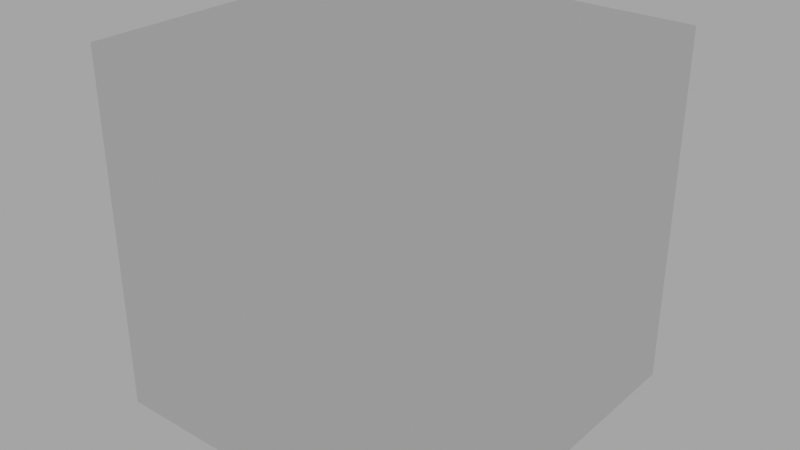 # Source: Fighter_Aircraft.blend  (saved by Blender 4.1.24; exported with 4.5.12 LTS)
import bpy
from mathutils import Matrix  # noqa: F401  (used for matrix-valued properties, if any)

bpy.ops.wm.read_factory_settings(use_empty=True)
scene = bpy.context.scene
scene.name = 'Scene'

# ---- collections
col_collection = bpy.data.collections.new('Collection'); scene.collection.children.link(col_collection)

# ---- images (referenced by path relative to the original .blend; pixels are not part of the script)
import os
ASSET_DIR = os.environ.get("B2B_ASSET_DIR", "")  # directory of the original .blend (textures are referenced by path, not embedded)
HERE = os.path.dirname(os.path.abspath(__file__))  # packed textures are extracted next to this script under _unpacked/

def load_image(name, relpath, width, height, colorspace="sRGB"):
    """Load a texture the original file referenced (path relative to the .blend, or extracted next to this script)."""
    p = next((c for c in (os.path.join(HERE, relpath), os.path.join(ASSET_DIR, relpath)) if relpath and os.path.exists(c)), "")
    if p:
        img = bpy.data.images.load(p, check_existing=True)
        img.name = name
    else:  # same state as the original file: an image datablock whose file is absent (Cycles renders it pink)
        img = bpy.data.images.new(name, width, height)
        img.source = "FILE"
        img.filepath = "//" + (relpath or name)
    img.colorspace_settings.name = colorspace
    return img
img_blenderaxes_png = load_image('blenderaxes.png', 'blenderaxes.png', 1024, 1024, 'sRGB')

# ---- materials (node trees are filled in below, after node groups)
mat_material = bpy.data.materials.new('Material')
mat_material.use_transparent_shadow = False

# ---- node groups
ng_auto_smooth = bpy.data.node_groups.new('Auto Smooth', 'GeometryNodeTree')
_s = ng_auto_smooth.interface.new_socket(name='Geometry', in_out='OUTPUT', socket_type='NodeSocketGeometry')
_s = ng_auto_smooth.interface.new_socket(name='Geometry', in_out='INPUT', socket_type='NodeSocketGeometry')
_s = ng_auto_smooth.interface.new_socket(name='Angle', in_out='INPUT', socket_type='NodeSocketFloat')
_s.subtype = 'ANGLE'
_s.min_value = 0.0
_s.max_value = 3.142
ng_auto_smooth.is_modifier = True
_N = ng_auto_smooth.nodes; _L = ng_auto_smooth.links
n0 = _N.new('NodeGroupOutput'); n0.name = 'Group Output'; n0.location = (480, -100)
n1 = _N.new('NodeGroupInput'); n1.name = 'Group Input'; n1.location = (-420, -300)
n2 = _N.new('NodeGroupInput'); n2.name = 'Group Input.001'; n2.location = (-60, -100)
n3 = _N.new('GeometryNodeSetShadeSmooth'); n3.name = 'Set Shade Smooth'; n3.location = (120, -100)
n3.domain = 'EDGE'
n4 = _N.new('GeometryNodeSetShadeSmooth'); n4.name = 'Set Shade Smooth.001'; n4.location = (300, -100)
n5 = _N.new('GeometryNodeInputMeshEdgeAngle'); n5.name = 'Edge Angle'; n5.location = (-420, -220)
n6 = _N.new('GeometryNodeInputEdgeSmooth'); n6.name = 'Is Edge Smooth'; n6.location = (-60, -160)
n7 = _N.new('GeometryNodeInputShadeSmooth'); n7.name = 'Is Face Smooth'; n7.location = (-240, -340)
n8 = _N.new('FunctionNodeBooleanMath'); n8.name = 'Boolean Math'; n8.location = (-60, -220)
n9 = _N.new('FunctionNodeCompare'); n9.name = 'Compare'; n9.location = (-240, -180)
n9.operation = 'LESS_EQUAL'
_L.new(n5.outputs[0], n9.inputs[0])
_L.new(n4.outputs[0], n0.inputs[0])
_L.new(n1.outputs[1], n9.inputs[1])
_L.new(n9.outputs[0], n8.inputs[0])
_L.new(n7.outputs[0], n8.inputs[1])
_L.new(n2.outputs[0], n3.inputs[0])
_L.new(n6.outputs[0], n3.inputs[1])
_L.new(n3.outputs[0], n4.inputs[0])
_L.new(n8.outputs[0], n3.inputs[2])
n0.is_active_output = True

# ---- material node trees
mat_material.use_nodes = True; mat_material.node_tree.nodes.clear()
_N = mat_material.node_tree.nodes; _L = mat_material.node_tree.links
n0 = _N.new('ShaderNodeBsdfPrincipled'); n0.name = 'Principled BSDF'; n0.location = (10, 300)
n1 = _N.new('ShaderNodeOutputMaterial'); n1.name = 'Material Output'; n1.location = (300, 300)
n2 = _N.new('ShaderNodeTexImage'); n2.name = 'Image Texture'; n2.location = (-314, 299)
n2.image = img_blenderaxes_png
n2.interpolation = 'Closest'
_L.new(n0.outputs[0], n1.inputs[0])
_L.new(n2.outputs[0], n0.inputs[0])
n1.is_active_output = True

# ---- world
world_world = bpy.data.worlds.new('World'); scene.world = world_world
world_world.use_nodes = True; world_world.node_tree.nodes.clear()
_N = world_world.node_tree.nodes; _L = world_world.node_tree.links
n0 = _N.new('ShaderNodeOutputWorld'); n0.name = 'World Output'; n0.location = (300, 300)
n1 = _N.new('ShaderNodeBackground'); n1.name = 'Background'; n1.location = (10, 300)
n1.inputs[0].default_value = (0.3844, 0.3844, 0.3844, 1.0)
_L.new(n1.outputs[0], n0.inputs[0])
n0.is_active_output = True
world_world.color = (0.05088, 0.05088, 0.05088)
world_world.use_sun_shadow = False
world_world.sun_shadow_jitter_overblur = 0.0

# ---- meshes
me_cube_004 = bpy.data.meshes.new('Cube.004')
me_cube_004.from_pydata([(-0.08943, -0.396, 0.09602), (0.00562, -0.2846, 0.1479), (0.00562, 0.8429, -0.02634), (-0.4573, 0.7128, -0.01059), (-0.1055, -0.3961, -0.06233), (0.00562, -0.3958, -0.06318), (0.00562, -0.5847, -0.06269), (-0.1492, -0.3956, 0.05131), (-0.2098, -0.5435, 8.149e-05), (-0.8979, 1.145, 8.149e-05), (-0.731, 0.9461, 0.01075), (-0.9342, 1.133, 8.149e-05), (0.005619, -0.986, 8.149e-05), (0.00562, -0.7233, 0.08236), (0.00562, 1.065, 0.05095), (-0.01564, 1.293, 8.149e-05), (-1.003, 0.978, 8.149e-05), (-1.005, 1.019, 8.149e-05), (-0.536, 0.9946, 8.149e-05), (-0.4917, 0.9982, 8.149e-05), (-0.3505, 0.8447, 0.01391), (-0.1021, -0.7761, 8.149e-05), (-0.06305, -0.5749, 0.08236), (-0.1484, -0.3952, -0.0115), (-0.731, 0.9461, -0.01059), (0.00562, -0.7157, -0.01432), (0.00562, 1.081, -0.02461), (-0.7964, 0.8404, -0.01059), (-0.4211, 0.8171, -0.01059), (-0.05922, -0.5776, -0.06233), (0.00562, 1.065, 0.00893), (0.00562, 1.081, 0.05511), (-0.4211, 0.8171, 0.01075), (0.00562, 1.081, 0.004777), (-0.4896, 0.8742, 0.008392), (-0.7149, 0.968, 0.008394), (-0.8081, 1.079, 0.002435), (-0.5538, 0.9734, 0.002437), (-0.7651, 0.9414, 0.009708), (-0.8026, 0.8807, 0.009706), (-0.9706, 1.025, 0.001124), (-0.9286, 1.092, 0.001122), (-0.02243, 1.095, 0.003856), (-0.4079, 0.8564, 0.009555), (-0.4589, 0.9873, 0.0009719), (-0.03781, 1.248, 0.001335), (-0.4896, 0.8748, 0.01708), (-0.7149, 0.9686, 0.01708), (-0.5538, 0.974, 0.01113), (-0.8081, 1.08, 0.01112), (-0.7651, 0.942, 0.0184), (-0.8026, 0.8813, 0.01839), (-0.9286, 1.093, 0.009811), (-0.9706, 1.025, 0.009813), (-0.02243, 1.095, 0.01254), (-0.4079, 0.857, 0.01824), (-0.03781, 1.248, 0.01002), (-0.4589, 0.9878, 0.00966), (-0.1206, -0.2731, -0.0626), (0.00562, -0.2721, -0.06318), (-0.1888, -0.272, 0.04372), (-0.2588, -0.3905, 8.149e-05), (-0.188, -0.2728, -0.01119), (-0.1183, -0.2529, 0.07755), (-0.1105, -0.2917, 0.08256), (-0.1312, -0.2722, 0.07184), (0.00562, -0.1595, 0.143), (0.00562, -0.204, 0.1447), (-0.07338, 0.2133, 0.2266), (-0.1738, 0.5612, 0.3527), (-0.03275, 0.1273, 0.1246), (-0.0108, 0.6408, 0.1303), (-0.00515, 0.1462, 0.1428), (-0.1112, 0.7816, 0.232), (-0.2238, 1.082, 0.3908), (-0.0325, 0.6456, 0.1185), (-0.08845, 0.2127, 0.215), (-0.09103, 0.7864, 0.245), (-0.08885, 0.7755, 0.2431), (0.006172, -0.2889, 0.1444), (-0.08888, -0.4004, 0.09255), (0.006172, -0.5878, 0.1275), (-0.0625, -0.5793, 0.07889), (0.006172, -0.7276, 0.07889), (-0.1177, -0.2573, 0.07409), (-0.1099, -0.2961, 0.0791), (0.006172, -0.1639, 0.1395), (0.006172, -0.2083, 0.1413), (0.00562, 0.2696, 0.1262), (0.00562, 0.2601, 0.1266), (0.00562, 0.8471, 0.09935), (0.00562, 0.8373, 0.1004), (-0.2218, 0.2601, 0.01135), (-0.2252, 0.2695, 0.01075), (-0.4547, 0.7079, 0.01075), (-0.4556, 0.7176, 0.01075), (0.00562, 0.2601, -0.06318), (0.00562, 0.2696, -0.06287), (-0.19, 0.2696, -0.06261), (-0.1866, 0.2601, -0.06318), (-0.4701, 0.2691, 8.149e-05), (-0.4752, 0.2786, 8.149e-05), (-0.3646, 0.2695, 0.01075), (-0.3596, 0.2601, 0.01104), (-0.7937, 0.8447, 0.01075), (-0.7922, 0.8348, 0.01075), (-0.8003, 0.8429, 0.01055), (-0.7999, 0.8434, 0.01057), (-0.7971, 0.845, 0.01063), (-0.3596, 0.2601, -0.01059), (-0.3646, 0.2695, -0.01059), (-0.7969, 0.845, 0.004703), (-0.7936, 0.8448, 0.004821), (-0.7922, 0.8348, 0.00482), (-0.8001, 0.843, 0.004621), (-0.7998, 0.8434, 0.004641), (-0.2201, 0.2601, 0.005665), (-0.2241, 0.2694, 0.004919), (0.00562, 0.2699, 0.1203), (0.00562, 0.2604, 0.1207), (-0.4541, 0.7078, 0.004859), (-0.4551, 0.7174, 0.004847), (0.00562, 0.8469, 0.09343), (0.00562, 0.8371, 0.09448), (-0.189, 0.2699, -0.05679), (-0.1859, 0.2602, -0.05729), (0.00562, 0.2598, -0.05725), (0.00562, 0.2694, -0.05695), (-0.4647, 0.2716, 6.428e-05), (-0.4698, 0.2811, 6.093e-05), (-0.3643, 0.2696, 0.004833), (-0.3594, 0.26, 0.005114), (-0.3582, 0.2606, -0.004832), (-0.3637, 0.27, -0.004751), (-0.2173, 0.2832, 0.01359), (-0.43, 0.6965, 0.01744), (-0.01218, 0.8124, 0.09425), (-0.00911, 0.2845, 0.1225), (-0.2192, 0.283, 0.02025), (-0.4319, 0.6962, 0.0241), (-0.01104, 0.2842, 0.1292), (-0.0141, 0.8121, 0.1009), (0.001285, -0.5785, -0.06318), (0.0005897, -0.4008, -0.06318), (-0.0985, -0.4009, -0.06318), (-0.05957, -0.571, -0.06318), (0.01065, -0.4008, -0.06318), (0.009955, -0.5785, -0.06318), (0.0005897, -0.4008, -0.06816), (0.001285, -0.5785, -0.06816), (-0.05957, -0.571, -0.06816), (-0.0985, -0.4009, -0.06816), (0.009955, -0.5785, -0.06816), (0.01065, -0.4008, -0.06816), (0.00562, -0.7233, -0.01059), (-0.0659, -0.5668, -0.06205), (0.00562, -0.5834, -0.06318), (0.00562, -0.7113, -0.01333), (0.00562, -0.5728, -0.04444), (-0.05922, -0.5659, -0.0432), (-0.1202, -0.2723, -0.06318), (-0.1048, -0.396, -0.06318), (-0.06305, -0.5749, -0.06318), (-0.1492, -0.3956, -0.01059), (-0.1888, -0.272, -0.01059), (-0.1455, -0.3945, -0.008627), (-0.1025, -0.3954, -0.05952), (-0.1178, -0.2725, -0.05959), (-0.06277, -0.566, -0.05942), (-0.1852, -0.2722, -0.008183), (-0.4573, 0.7128, -0.02818), (0.00562, 0.8437, -0.03872), (0.00562, 1.081, -0.02749), (-0.4211, 0.817, -0.02401)], [], [(136, 141, 140, 137), (104, 95, 32, 10), (4, 166, 167, 58), (22, 82, 80, 0), (27, 24, 28, 3), (103, 100, 61, 60), (143, 148, 151, 144), (160, 164, 109, 99), (26, 172, 173, 28), (3, 170, 171, 2), (110, 27, 3, 98), (98, 3, 2, 97), (59, 160, 99, 96), (63, 92, 103, 60, 65), (63, 84, 86, 66), (102, 93, 94, 105), (13, 83, 82, 22), (7, 22, 0), (9, 11, 10), (108, 39, 40, 17, 107), (18, 32, 19), (9, 24, 11), (16, 17, 27), (18, 19, 28), (60, 61, 8, 7), (35, 47, 49, 36), (38, 50, 51, 39), (16, 27, 110, 101), (22, 21, 12, 13), (37, 48, 46, 34), (7, 8, 21, 22), (61, 164, 163, 8), (18, 28, 24, 9), (21, 162, 154, 12), (11, 24, 27, 17), (15, 26, 28, 19), (8, 163, 162, 21), (20, 14, 30), (20, 32, 31, 14), (30, 33, 32, 20), (32, 34, 35, 10), (10, 35, 36, 9), (9, 36, 37, 18), (18, 37, 34, 32), (16, 106, 107, 17), (10, 38, 39, 108, 104), (17, 40, 41, 11), (11, 41, 38, 10), (33, 42, 43, 32), (32, 43, 44, 19), (19, 44, 45, 15), (15, 45, 42, 33), (46, 48, 49, 47), (50, 52, 53, 51), (54, 56, 57, 55), (42, 54, 55, 43), (41, 52, 50, 38), (36, 49, 48, 37), (45, 56, 54, 42), (39, 51, 53, 40), (43, 55, 57, 44), (40, 53, 52, 41), (44, 57, 56, 45), (34, 46, 47, 35), (106, 16, 101, 102, 105), (100, 109, 164, 61), (95, 90, 31, 32), (5, 161, 160, 59), (155, 168, 166, 4), (0, 64, 65, 60, 7), (63, 65, 64), (1, 67, 64, 0), (68, 72, 71, 78), (77, 74, 69, 68, 78), (68, 76, 70, 72), (73, 74, 77), (69, 76, 68), (76, 73, 75, 70), (59, 96, 126, 127, 97, 2, 171, 172, 26, 15, 33, 30, 14, 31, 90, 122, 123, 91, 88, 118, 119, 89, 66, 86, 87, 67, 1, 79, 81, 83, 13, 12, 154, 25, 157, 158, 6, 156, 147, 152, 153, 146, 5), (71, 75, 73, 78), (74, 73, 76, 69), (82, 83, 81), (81, 79, 80, 82), (84, 85, 87, 86), (0, 80, 79, 1), (64, 85, 84, 63), (67, 87, 85, 64), (108, 111, 112, 104), (92, 116, 131, 103), (102, 130, 117, 93), (91, 123, 120, 94), (100, 128, 132, 109), (110, 133, 129, 101), (95, 121, 122, 90), (109, 132, 125, 99), (97, 127, 124, 98), (66, 89, 92, 63), (112, 111, 115, 114, 113), (117, 116, 119, 118), (121, 120, 123, 122), (125, 124, 127, 126), (129, 128, 131, 130), (133, 132, 128, 129), (130, 131, 116, 117), (120, 121, 112, 113), (124, 125, 132, 133), (101, 129, 130, 102), (105, 113, 114, 106), (103, 131, 128, 100), (94, 120, 113, 105), (106, 114, 115, 107), (104, 112, 121, 95), (107, 115, 111, 108), (93, 117, 118, 88), (99, 125, 126, 96), (98, 124, 133, 110), (89, 119, 116, 92), (93, 134, 135, 94), (94, 135, 136, 91), (91, 136, 137, 88), (88, 137, 134, 93), (138, 140, 141, 139), (137, 140, 138, 134), (135, 139, 141, 136), (134, 138, 139, 135), (156, 142, 143, 5), (5, 143, 144, 161), (161, 144, 145, 162), (162, 145, 142, 156), (5, 146, 147, 156), (149, 150, 151, 148), (146, 153, 152, 147), (142, 149, 148, 143), (144, 151, 150, 145), (145, 150, 149, 142), (25, 154, 162, 29), (29, 162, 156, 6), (159, 158, 157), (6, 158, 159, 29), (29, 159, 157, 25), (58, 160, 161, 4), (155, 162, 163, 23), (4, 161, 162, 155), (23, 163, 164, 62), (62, 164, 160, 58), (165, 166, 168), (166, 165, 169, 167), (62, 169, 165, 23), (23, 165, 168, 155), (58, 167, 169, 62), (170, 173, 172, 171), (28, 173, 170, 3)])
me_cube_004.polygons.foreach_set('use_smooth', [True] * 152)
me_cube_004.polygons.foreach_set('material_index', [0, 0, 0, 0, 0, 0, 0, 0, 0, 0, 0, 0, 0, 0, 0, 0, 0, 0, 0, 0, 0, 0, 0, 0, 0, 0, 0, 0, 0, 0, 0, 0, 0, 0, 0, 0, 0, 1, 0, 0, 0, 0, 0, 0, 0, 0, 0, 0, 0, 0, 0, 0, 0, 0, 0, 0, 0, 0, 0, 0, 0, 0, 0, 0, 0, 0, 0, 0, 0, 0, 0, 0, 0, 0, 0, 0, 0, 0, 0, 0, 0, 2, 2, 2, 0, 0, 0, 0, 0, 0, 0, 0, 0, 0, 0, 0, 0, 0, 0, 0, 0, 0, 0, 0, 0, 0, 0, 0, 0, 0, 0, 0, 0, 0, 0, 0, 0, 0, 0, 0, 0, 0, 0, 0, 0, 0, 0, 0, 0, 0, 0, 0, 0, 0, 0, 0, 0, 0, 0, 0, 0, 0, 0, 0, 0, 0, 0, 0, 0, 0, 0, 0])
_uv = me_cube_004.uv_layers.new(name='UVMap')
_uv.uv.foreach_set('vector', [0.3583, 0.3583, 0.6417, 0.3583, 0.6417, 0.6417, 0.3583, 0.6417, 0.7745, 0.01013, 0.893, 0.3345, 0.7975, 0.3666, 0.677, 0.06906, 0.3583, 0.3583, 0.6417, 0.3583, 0.6417, 0.6417, 0.3583, 0.6417, 0.3583, 0.3583, 0.6417, 0.3583, 0.6417, 0.6417, 0.3583, 0.6417, -0.003218, 0.3499, 0.3168, 0.3499, 0.3168, 0.6699, -0.003218, 0.6699, 0.6476, 0.692, 0.6414, 0.6003, 1.086, 0.7743, 1.007, 0.8326, -0.003218, 0.3499, 0.3168, 0.3499, 0.3168, 0.6699, -0.003218, 0.6699, -0.003218, 0.3499, 0.3168, 0.3499, 0.3168, 0.6699, -0.003218, 0.6699, 0.3583, 0.3583, 0.6417, 0.3583, 0.6417, 0.6417, 0.3583, 0.6417, -0.003218, 0.3499, 0.3168, 0.3499, 0.3168, 0.6699, -0.003218, 0.6699, -0.003218, 0.3499, 0.3168, 0.3499, 0.3168, 0.6699, -0.003218, 0.6699, 0.3136, 0.3272, -0.006421, 0.3272, -0.006421, 0.007225, 0.3136, 0.007225, -0.003218, 0.3499, 0.3168, 0.3499, 0.3168, 0.6699, -0.003218, 0.6699, 0.9938, 0.8911, 0.6478, 0.8063, 0.6476, 0.692, 1.007, 0.8326, 1.007, 0.8804, 0.3583, 0.3583, 0.6417, 0.3583, 0.6417, 0.6417, 0.3583, 0.6417, 1.32, 0.4256, 1.319, 0.559, 0.9022, 0.3354, 0.784, 0.01162, 0.3583, 0.3583, 0.6417, 0.3583, 0.6417, 0.6417, 0.3583, 0.6417, 0.34, 0.34, 0.66, 0.34, 0.66, 0.66, 0.4883, -0.09235, 0.4998, -0.1269, 0.677, 0.06906, 0.7743, 0.006847, 0.7403, 0.001215, 0.6042, -0.1607, 0.6097, -0.1936, 0.7759, 0.004152, 0.3583, 0.3583, 0.6417, 0.3583, 0.6417, 0.6417, -0.003218, 0.3499, 0.3168, 0.3499, 0.3168, 0.6699, -0.003218, 0.3499, 0.3168, 0.3499, 0.3168, 0.6699, -0.003218, 0.3499, 0.3168, 0.3499, 0.3168, 0.6699, 0.34, 0.34, 0.66, 0.34, 0.66, 0.66, 0.34, 0.66, 0.6559, 0.0843, 0.6554, 0.0843, 0.55, -0.005823, 0.5506, -0.005818, 0.6818, 0.03654, 0.6813, 0.03653, 0.7397, 0.00121, 0.7403, 0.001215, -0.003218, 0.3499, 0.3168, 0.3499, 0.3168, 0.6699, -0.003218, 0.6699, 0.3342, 0.6737, 0.653, 0.6737, 0.653, 0.9925, 0.3342, 0.9925, 0.3583, 0.3583, 0.6417, 0.3583, 0.6417, 0.6417, 0.3583, 0.6417, 0.34, 0.34, 0.66, 0.34, 0.66, 0.66, 0.34, 0.66, -0.003218, 0.3499, 0.3168, 0.3499, 0.3168, 0.6699, -0.003218, 0.6699, -0.003218, 0.3499, 0.3168, 0.3499, 0.3168, 0.6699, -0.003218, 0.6699, -0.003218, 0.3499, 0.3168, 0.3499, 0.3168, 0.6699, -0.003218, 0.6699, -0.003218, 0.3499, 0.3168, 0.3499, 0.3168, 0.6699, -0.003218, 0.6699, -0.003218, 0.3499, 0.3168, 0.3499, 0.3168, 0.6699, -0.003218, 0.6699, -0.003218, 0.3499, 0.3168, 0.3499, 0.3168, 0.6699, -0.003218, 0.6699, 0.3583, 0.3583, 0.6417, 0.3583, 0.6417, 0.6417, -0.003218, 0.3499, 0.3168, 0.3499, 0.3168, 0.6699, -0.003218, 0.6699, 0.3583, 0.3583, 0.6417, 0.3583, 0.6417, 0.6417, 0.3583, 0.6417, 0.7975, 0.3666, 0.7435, 0.3006, 0.6559, 0.0843, 0.677, 0.06906, 0.677, 0.06906, 0.6559, 0.0843, 0.5506, -0.005818, 0.4883, -0.09235, -0.003218, 0.3499, 0.3168, 0.3499, 0.3168, 0.6699, -0.003218, 0.6699, 0.3583, 0.3583, 0.6417, 0.3583, 0.6417, 0.6417, 0.3583, 0.6417, -0.003218, 0.3499, 0.3168, 0.3499, 0.3168, 0.6699, -0.003218, 0.6699, 0.677, 0.06906, 0.6818, 0.03654, 0.7403, 0.001215, 0.7743, 0.006847, 0.7745, 0.01013, -0.003218, 0.3499, 0.3168, 0.3499, 0.3168, 0.6699, -0.003218, 0.6699, 0.4998, -0.1269, 0.5392, -0.1212, 0.6818, 0.03654, 0.677, 0.06906, 0.3341, 0.3882, 0.3203, 0.3609, 0.5508, -0.01787, 0.5892, -0.031, 0.3583, 0.3583, 0.6417, 0.3583, 0.6417, 0.6417, 0.3583, 0.6417, 0.0, 0.0, 1.0, 0.0, 1.0, 1.0, 0.0, 1.0, 0.3583, 0.3583, 0.6417, 0.3583, 0.6417, 0.6417, 0.3583, 0.6417, 0.7429, 0.3006, 0.6487, 0.2383, 0.55, -0.005823, 0.6554, 0.0843, 0.6813, 0.03653, 0.5386, -0.1212, 0.6037, -0.1607, 0.7397, 0.00121, 0.3198, 0.3609, 0.1698, 0.3468, 0.4218, -0.06693, 0.5502, -0.01787, 0.3203, 0.3609, 0.3198, 0.3609, 0.5502, -0.01787, 0.5508, -0.01787, 0.3583, 0.3583, 0.6417, 0.3583, 0.6417, 0.6417, 0.3583, 0.6417, 0.3583, 0.3583, 0.6417, 0.3583, 0.6417, 0.6417, 0.3583, 0.6417, 0.3583, 0.3583, 0.6417, 0.3583, 0.6417, 0.6417, 0.3583, 0.6417, 0.7403, 0.001215, 0.7397, 0.00121, 0.6037, -0.1607, 0.6042, -0.1607, 0.3583, 0.3583, 0.6417, 0.3583, 0.6417, 0.6417, 0.3583, 0.6417, 0.3583, 0.3583, 0.6417, 0.3583, 0.6417, 0.6417, 0.3583, 0.6417, 0.3583, 0.3583, 0.6417, 0.3583, 0.6417, 0.6417, 0.3583, 0.6417, 0.7435, 0.3006, 0.7429, 0.3006, 0.6554, 0.0843, 0.6559, 0.0843, 0.5, 0.66, 0.6522, 0.5494, 0.594, 0.3706, 0.406, 0.3706, 0.3478, 0.5494, -0.003218, 0.3499, 0.3168, 0.3499, 0.3168, 0.6699, -0.003218, 0.6699, 0.6863, -0.06548, 0.5626, 0.3867, 0.3341, 0.3882, 0.5892, -0.031, -0.003218, 0.3499, 0.3168, 0.3499, 0.3168, 0.6699, -0.003218, 0.6699, 0.3583, 0.3583, 0.6417, 0.3583, 0.6417, 0.6417, 0.3583, 0.6417, 0.5, 0.66, 0.6522, 0.5494, 0.594, 0.3706, 0.406, 0.3706, 0.3478, 0.5494, 0.3583, 0.3583, 0.6417, 0.3583, 0.6417, 0.6417, 0.3583, 0.3583, 0.6417, 0.3583, 0.6417, 0.6417, 0.3583, 0.6417, 0.3583, 0.3583, 0.6417, 0.3583, 0.6417, 0.6417, 0.3583, 0.6417, 0.1541, 0.6578, -0.002409, 0.6658, 0.026, 0.9809, 0.263, 0.9809, 0.3042, 0.6658, 0.3583, 0.3583, 0.6417, 0.3583, 0.6417, 0.6417, 0.3583, 0.6417, 0.3583, 0.3583, 0.6417, 0.3583, 0.6417, 0.6417, 0.3583, 0.3583, 0.6417, 0.3583, 0.6417, 0.6417, 0.8239, -0.2456, 0.8485, 0.4327, 0.6847, 0.27, 0.6935, -0.3478, -0.002709, 0.8755, 0.01488, 0.776, 0.02433, 0.776, 0.02512, 0.7743, 0.01568, 0.7743, 0.09066, 0.6721, 0.0713, 0.6722, 0.09546, 0.6313, 0.09992, 0.6313, 0.1491, 0.5977, 0.1457, 0.6306, 0.1518, 0.6332, 0.218, 0.6322, 0.2249, 0.6294, 0.291, 0.6689, 0.2814, 0.6691, 0.283, 0.6708, 0.2925, 0.6706, 0.3246, 0.773, 0.3147, 0.773, 0.3152, 0.7748, 0.3251, 0.7748, 0.3456, 0.8548, 0.3395, 0.8556, 0.3417, 0.8643, 0.3478, 0.8635, 0.3519, 0.8794, 0.3457, 0.8802, 0.3109, 0.9399, 0.2232, 0.9675, 0.2295, 0.9667, 0.08011, 1.019, 0.0701, 0.9649, 0.06401, 0.9633, 0.06584, 0.9624, 0.01809, 0.9343, -0.01266, 0.9363, -0.01343, 0.9361, -0.0148, 0.9353, -0.02308, 0.9352, -0.01708, 0.9003, -0.008863, 0.9004, -0.006927, 0.8993, 0.3583, 0.3583, 0.6417, 0.3583, 0.6417, 0.6417, 0.3583, 0.6417, 1.078, 0.7913, 0.8485, 0.4327, 0.8239, -0.2456, 1.023, 0.1705, 0.34, 0.34, 0.66, 0.34, 0.66, 0.66, 0.34, 0.34, 0.66, 0.34, 0.66, 0.66, 0.34, 0.66, 0.34, 0.34, 0.66, 0.34, 0.66, 0.66, 0.34, 0.66, 0.3583, 0.3583, 0.6417, 0.3583, 0.6417, 0.6417, 0.3583, 0.6417, 0.3583, 0.3583, 0.6417, 0.3583, 0.6417, 0.6417, 0.3583, 0.6417, 0.3583, 0.3583, 0.6417, 0.3583, 0.6417, 0.6417, 0.3583, 0.6417, 0.3583, 0.3583, 0.6417, 0.3583, 0.6417, 0.6417, 0.3583, 0.6417, 0.3583, 0.3583, 0.6417, 0.3583, 0.6417, 0.6417, 0.3583, 0.6417, 0.3583, 0.3583, 0.6417, 0.3583, 0.6417, 0.6417, 0.3583, 0.6417, 0.3583, 0.3583, 0.6417, 0.3583, 0.6417, 0.6417, 0.3583, 0.6417, -0.003218, 0.3499, 0.3168, 0.3499, 0.3168, 0.6699, -0.003218, 0.6699, -0.003218, 0.3499, 0.3168, 0.3499, 0.3168, 0.6699, -0.003218, 0.6699, 0.6863, -0.06548, 0.6864, -0.06493, 0.5629, 0.3867, 0.5626, 0.3867, -0.003218, 0.3499, 0.3168, 0.3499, 0.3168, 0.6699, -0.003218, 0.6699, -0.003218, 0.3499, 0.3168, 0.3499, 0.3168, 0.6699, -0.003218, 0.6699, 0.9311, 0.9941, 0.6482, 0.995, 0.6478, 0.8063, 0.9938, 0.8911, 0.7745, 0.01023, 0.7743, 0.007013, 0.7758, 0.004319, 0.7763, 0.003997, 0.784, 0.01166, 0.3583, 0.3583, 0.6417, 0.3583, 0.6417, 0.6417, 0.3583, 0.6417, 0.6864, -0.06493, 0.6959, -0.06403, 0.5724, 0.3866, 0.5629, 0.3867, -0.003218, 0.3499, 0.3168, 0.3499, 0.3168, 0.6699, -0.003218, 0.6699, 0.3583, 0.3583, 0.6417, 0.3583, 0.6417, 0.6417, 0.3583, 0.6417, -0.003218, 0.3499, 0.3168, 0.3499, 0.3168, 0.6699, -0.003218, 0.6699, 0.3583, 0.3583, 0.6417, 0.3583, 0.6417, 0.6417, 0.3583, 0.6417, 0.9023, 0.3361, 0.8931, 0.3351, 0.7745, 0.01023, 0.784, 0.01166, -0.003218, 0.3499, 0.3168, 0.3499, 0.3168, 0.6699, -0.003218, 0.6699, -0.003218, 0.3499, 0.3168, 0.3499, 0.3168, 0.6699, -0.003218, 0.6699, 0.3583, 0.3583, 0.6417, 0.3583, 0.6417, 0.6417, 0.3583, 0.6417, 0.3583, 0.3583, 0.6417, 0.3583, 0.6417, 0.6417, 0.3583, 0.6417, 0.9022, 0.3354, 0.9023, 0.3361, 0.784, 0.01166, 0.784, 0.01162, 0.3583, 0.3583, 0.6417, 0.3583, 0.6417, 0.6417, 0.3583, 0.6417, 0.3583, 0.3583, 0.6417, 0.3583, 0.6417, 0.6417, 0.3583, 0.6417, 0.3583, 0.3583, 0.6417, 0.3583, 0.6417, 0.6417, 0.3583, 0.6417, 0.3583, 0.3583, 0.6417, 0.3583, 0.6417, 0.6417, 0.3583, 0.6417, 0.3583, 0.3583, 0.6417, 0.3583, 0.6417, 0.6417, 0.3583, 0.6417, -0.003218, 0.3499, 0.3168, 0.3499, 0.3168, 0.6699, -0.003218, 0.6699, 0.3583, 0.3583, 0.6417, 0.3583, 0.6417, 0.6417, 0.3583, 0.6417, 0.3583, 0.3583, 0.6417, 0.3583, 0.6417, 0.6417, 0.3583, 0.6417, 0.6958, -0.06468, 0.7071, -0.04056, 0.5965, 0.369, 0.5722, 0.3866, 0.3583, 0.3583, 0.6417, 0.3583, 0.6417, 0.6417, 0.3583, 0.6417, 0.3583, 0.3583, 0.6417, 0.3583, 0.6417, 0.6417, 0.3583, 0.6417, 0.34, 0.34, 0.66, 0.34, 0.66, 0.66, 0.34, 0.66, 0.3583, 0.3583, 0.6417, 0.3583, 0.6417, 0.6417, 0.3583, 0.6417, 0.3583, 0.3583, 0.6417, 0.3583, 0.6417, 0.6417, 0.3583, 0.6417, 0.3583, 0.3583, 0.6417, 0.3583, 0.6417, 0.6417, 0.3583, 0.6417, -0.003218, 0.3499, 0.3168, 0.3499, 0.3168, 0.6699, -0.003218, 0.6699, -0.003218, 0.3499, 0.3168, 0.3499, 0.3168, 0.6699, -0.003218, 0.6699, -0.003218, 0.3499, 0.3168, 0.3499, 0.3168, 0.6699, -0.003218, 0.6699, -0.003218, 0.3499, 0.3168, 0.3499, 0.3168, 0.6699, -0.003218, 0.6699, -0.003218, 0.3499, 0.3168, 0.3499, 0.3168, 0.6699, -0.003218, 0.6699, -0.003218, 0.3499, 0.3168, 0.3499, 0.3168, 0.6699, -0.003218, 0.6699, -0.003218, 0.3499, 0.3168, 0.3499, 0.3168, 0.6699, -0.003218, 0.6699, -0.003218, 0.3499, 0.3168, 0.3499, 0.3168, 0.6699, -0.003218, 0.6699, 0.3583, 0.3583, 0.6417, 0.3583, 0.6417, 0.6417, 0.3583, 0.6417, 0.3583, 0.3583, 0.6417, 0.3583, 0.6417, 0.6417, 0.3583, 0.6417, -0.003218, 0.3499, 0.3168, 0.3499, 0.3168, 0.6699, -0.003218, 0.6699, -0.003218, 0.3499, 0.3168, 0.3499, 0.3168, 0.6699, -0.003218, 0.6699, -0.003218, 0.3499, 0.3168, 0.3499, 0.3168, 0.6699, 0.3583, 0.3583, 0.6417, 0.3583, 0.6417, 0.6417, 0.3583, 0.6417, -0.003218, 0.3499, 0.3168, 0.3499, 0.3168, 0.6699, -0.003218, 0.6699, -0.003218, 0.3499, 0.3168, 0.3499, 0.3168, 0.6699, -0.003218, 0.6699, -0.003218, 0.3499, 0.3168, 0.3499, 0.3168, 0.6699, -0.003218, 0.6699, -0.003218, 0.3499, 0.3168, 0.3499, 0.3168, 0.6699, -0.003218, 0.6699, -0.003218, 0.3499, 0.3168, 0.3499, 0.3168, 0.6699, -0.003218, 0.6699, -0.003218, 0.3499, 0.3168, 0.3499, 0.3168, 0.6699, -0.003218, 0.6699, -0.003218, 0.3499, 0.3168, 0.3499, 0.3168, 0.6699, -0.003218, 0.3499, 0.3168, 0.3499, 0.3168, 0.6699, -0.003218, 0.6699, -0.003218, 0.3499, 0.3168, 0.3499, 0.3168, 0.6699, -0.003218, 0.6699, -0.003218, 0.3499, 0.3168, 0.3499, 0.3168, 0.6699, -0.003218, 0.6699, 0.3583, 0.3583, 0.6417, 0.3583, 0.6417, 0.6417, 0.3583, 0.6417, -0.003218, 0.3499, 0.3168, 0.3499, 0.3168, 0.6699, -0.003218, 0.6699, 0.3583, 0.3583, 0.6417, 0.3583, 0.6417, 0.6417, 0.3583, 0.6417])
me_cube_004.materials.append(mat_material)
me_cube_004.materials.append(None)
me_cube_004.materials.append(None)
me_cube_004.use_remesh_fix_poles = True
me_cube_004.use_remesh_preserve_attributes = False
me_cube_004.update()
me_cube = bpy.data.meshes.new('Cube')
me_cube.from_pydata([(-1.0, -1.0, -1.0), (-1.0, -1.0, 1.0), (-1.0, 1.0, -1.0), (-1.0, 1.0, 1.0), (1.0, -1.0, -1.0), (1.0, -1.0, 1.0), (1.0, 1.0, -1.0), (1.0, 1.0, 1.0)], [], [(0, 1, 3, 2), (2, 3, 7, 6), (6, 7, 5, 4), (4, 5, 1, 0), (2, 6, 4, 0), (7, 3, 1, 5)])
_uv = me_cube.uv_layers.new(name='UVMap')
_uv.uv.foreach_set('vector', [0.375, 0.0, 0.625, 0.0, 0.625, 0.25, 0.375, 0.25, 0.375, 0.25, 0.625, 0.25, 0.625, 0.5, 0.375, 0.5, 0.375, 0.5, 0.625, 0.5, 0.625, 0.75, 0.375, 0.75, 0.375, 0.75, 0.625, 0.75, 0.625, 1.0, 0.375, 1.0, 0.125, 0.5, 0.375, 0.5, 0.375, 0.75, 0.125, 0.75, 0.625, 0.5, 0.875, 0.5, 0.875, 0.75, 0.625, 0.75])
me_cube.update()

# ---- objects
ob_aircraft = bpy.data.objects.new('Aircraft', me_cube_004)
ob_cube = bpy.data.objects.new('Cube', me_cube)

# ---- transforms, parenting, visibility, modifiers, constraints
ob_aircraft.location = (0.0, 0.137, 0.0)
ob_aircraft.rotation_euler = (-2.031e-09, -1.38e-11, 3.135)
ob_aircraft.scale = (0.8109, 0.8109, 0.9816)
_m = ob_aircraft.modifiers.new('Auto Smooth', 'NODES')
_m.node_group = ng_auto_smooth
_gi = [s.identifier for s in ng_auto_smooth.interface.items_tree if s.item_type == 'SOCKET' and s.in_out == 'INPUT']
_m[_gi[1]] = 0.5236  # Angle
ob_cube.location = (0.0, 0.0, 0.0)

# ---- collection membership
col_collection.objects.link(ob_aircraft)
col_collection.objects.link(ob_cube)

# ---- scene / render settings (as saved in the file)
scene.frame_start = 1; scene.frame_end = 200; scene.frame_set(75)
scene.render.engine = 'BLENDER_EEVEE_NEXT'
scene.render.use_motion_blur = True
scene.render.motion_blur_position = 'START'
scene.render.use_simplify = True
scene.cycles.sampling_pattern = 'TABULATED_SOBOL'
scene.cycles.use_light_tree = False
scene.eevee.taa_samples = 64
scene.eevee.use_volumetric_shadows = True
scene.eevee.use_gtao = True
scene.eevee.ray_tracing_options.trace_max_roughness = 0.0
scene.eevee.use_raytracing = True
scene.view_settings.look = 'Very High Contrast'
scene.view_settings.view_transform = 'Filmic'
bpy.context.view_layer.update()

# ---- added for rendering (the .blend has no active camera): camera
cam_auto = bpy.data.cameras.new('AutoCamera')
cam_auto.lens = 50.0
cam_auto.sensor_width = 36.0
cam_auto.clip_end = 1000.0
ob_auto_camera = bpy.data.objects.new('AutoCamera', cam_auto)
scene.collection.objects.link(ob_auto_camera)
ob_auto_camera.location = (3.20507, -3.84609, 2.56406)
ob_auto_camera.rotation_euler = (1.09748, -7.21219e-08, 0.694738)
scene.camera = ob_auto_camera
bpy.context.view_layer.update()
